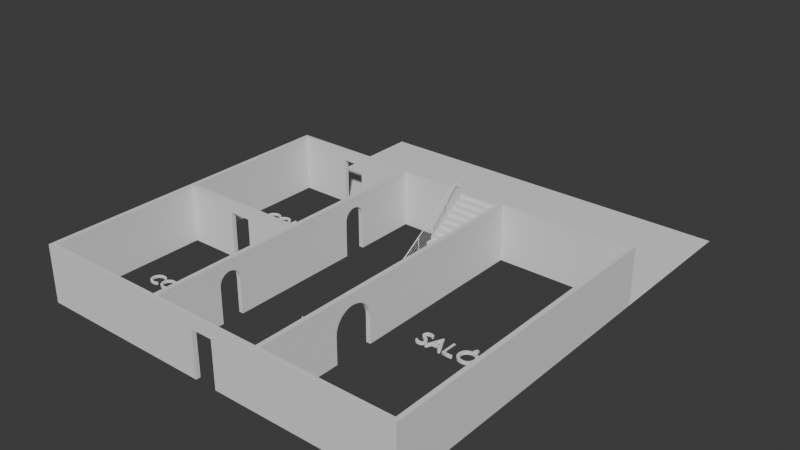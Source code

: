 # Source: Plano.blend  (saved by Blender 5.2.44; exported with 4.5.12 LTS)
import bpy
from mathutils import Matrix  # noqa: F401  (used for matrix-valued properties, if any)

bpy.ops.wm.read_factory_settings(use_empty=True)
scene = bpy.context.scene
scene.name = 'Scene'

# ---- collections
col_muros = bpy.data.collections.new('Muros'); scene.collection.children.link(col_muros)
col_escaleras = bpy.data.collections.new('Escaleras'); scene.collection.children.link(col_escaleras)
col_barandilla = bpy.data.collections.new('Barandilla'); scene.collection.children.link(col_barandilla)
col_house_labels = bpy.data.collections.new('House_Labels'); scene.collection.children.link(col_house_labels)
col_jardin = bpy.data.collections.new('Jardin'); scene.collection.children.link(col_jardin)

# ---- world
world_world = bpy.data.worlds.new('World'); scene.world = world_world
world_world.use_nodes = True; world_world.node_tree.nodes.clear()
_N = world_world.node_tree.nodes; _L = world_world.node_tree.links
n0 = _N.new('ShaderNodeOutputWorld'); n0.name = 'World Output'; n0.location = (200, 100)
n1 = _N.new('ShaderNodeBackground'); n1.name = 'Background'; n1.location = (-200, 100)
n1.inputs[0].default_value = (0.05088, 0.05088, 0.05088, 1.0)
_L.new(n1.outputs[0], n0.inputs[0])
n0.is_active_output = True
world_world.color = (0.05088, 0.05088, 0.05088)
world_world.sun_shadow_jitter_overblur = 0.0

# ---- meshes
me_muro_sup_mesh_011 = bpy.data.meshes.new('Muro_Sup_Mesh.011')
me_muro_sup_mesh_011.from_pydata([(-0.1, 14.1, 0.0), (2.5, 14.1, 0.0), (2.5, 14.1, 2.6), (-0.1, 14.1, 2.6), (2.5, 13.9, 0.0), (-0.1, 13.9, 0.0), (-0.1, 13.9, 2.6), (2.5, 13.9, 2.6), (2.5, 14.1, 2.1), (3.5, 14.1, 2.1), (3.5, 14.1, 2.6), (3.5, 13.9, 2.1), (2.5, 13.9, 2.1), (3.5, 13.9, 2.6), (3.5, 13.9, 0.0), (3.5, 14.1, 0.0), (17.3, 14.1, 0.0), (17.3, 14.1, 2.6), (17.3, 13.9, 0.0), (17.3, 13.9, 2.6)], [], [(0, 3, 2, 1), (4, 7, 6, 5), (0, 1, 4, 5), (8, 2, 10, 9), (11, 13, 7, 12), (8, 9, 11, 12), (1, 8, 12, 4), (14, 11, 9, 15), (15, 10, 17, 16), (18, 19, 13, 14), (15, 16, 18, 14), (6, 19, 17, 3), (0, 5, 6, 3), (18, 16, 17, 19)])
me_muro_sup_mesh_011.update()
me_muro_inf_mesh_011 = bpy.data.meshes.new('Muro_Inf_Mesh.011')
me_muro_inf_mesh_011.from_pydata([(-0.1, 0.1, 0.0), (8.1, 0.1, 0.0), (8.1, 0.1, 2.6), (-0.1, 0.1, 2.6), (8.1, -0.1, 0.0), (-0.1, -0.1, 0.0), (-0.1, -0.1, 2.6), (8.1, -0.1, 2.6), (8.1, 0.1, 2.1), (9.1, 0.1, 2.1), (9.1, 0.1, 2.6), (9.1, -0.1, 2.1), (8.1, -0.1, 2.1), (9.1, -0.1, 2.6), (9.1, -0.1, 0.0), (9.1, 0.1, 0.0), (17.3, 0.1, 0.0), (17.3, 0.1, 2.6), (17.3, -0.1, 0.0), (17.3, -0.1, 2.6)], [], [(0, 3, 2, 1), (4, 7, 6, 5), (0, 1, 4, 5), (8, 2, 10, 9), (11, 13, 7, 12), (8, 9, 11, 12), (1, 8, 12, 4), (14, 11, 9, 15), (15, 10, 17, 16), (18, 19, 13, 14), (15, 16, 18, 14), (6, 19, 17, 3), (0, 5, 6, 3), (18, 16, 17, 19)])
me_muro_inf_mesh_011.update()
me_muro_izq_mesh_011 = bpy.data.meshes.new('Muro_Izq_Mesh.011')
me_muro_izq_mesh_011.from_pydata([(0.1, 0.1, 0.0), (0.1, 13.9, 0.0), (0.1, 13.9, 2.6), (0.1, 0.1, 2.6), (-0.1, 13.9, 0.0), (-0.1, 0.1, 0.0), (-0.1, 0.1, 2.6), (-0.1, 13.9, 2.6)], [], [(0, 1, 2, 3), (4, 5, 6, 7), (4, 1, 0, 5), (6, 3, 2, 7), (0, 3, 6, 5), (4, 7, 2, 1)])
me_muro_izq_mesh_011.update()
me_muro_der_mesh_011 = bpy.data.meshes.new('Muro_Der_Mesh.011')
me_muro_der_mesh_011.from_pydata([(17.3, 0.1, 0.0), (17.3, 13.9, 0.0), (17.3, 13.9, 2.6), (17.3, 0.1, 2.6), (17.1, 13.9, 0.0), (17.1, 0.1, 0.0), (17.1, 0.1, 2.6), (17.1, 13.9, 2.6)], [], [(0, 1, 2, 3), (4, 5, 6, 7), (4, 1, 0, 5), (6, 3, 2, 7), (0, 3, 6, 5), (4, 7, 2, 1)])
me_muro_der_mesh_011.update()
me_muro_cocina_comedor_mesh_011 = bpy.data.meshes.new('Muro_Cocina_Comedor_Mesh.011')
me_muro_cocina_comedor_mesh_011.from_pydata([(0.1, 7.1, 0.0), (2.5, 7.1, 0.0), (2.5, 7.1, 2.6), (0.1, 7.1, 2.6), (2.5, 6.9, 0.0), (0.1, 6.9, 0.0), (0.1, 6.9, 2.6), (2.5, 6.9, 2.6), (2.5, 7.1, 2.1), (3.5, 7.1, 2.1), (3.5, 7.1, 2.6), (3.5, 6.9, 2.1), (2.5, 6.9, 2.1), (3.5, 6.9, 2.6), (3.5, 6.9, 0.0), (3.5, 7.1, 0.0), (5.9, 7.1, 0.0), (5.9, 7.1, 2.6), (5.9, 6.9, 0.0), (5.9, 6.9, 2.6)], [], [(0, 3, 2, 1), (4, 7, 6, 5), (0, 1, 4, 5), (8, 2, 10, 9), (11, 13, 7, 12), (8, 9, 11, 12), (1, 8, 12, 4), (14, 11, 9, 15), (15, 10, 17, 16), (18, 19, 13, 14), (15, 16, 18, 14), (6, 19, 17, 3), (0, 5, 6, 3), (18, 16, 17, 19)])
me_muro_cocina_comedor_mesh_011.update()
me_muro_pasillo_izq_mesh_011 = bpy.data.meshes.new('Muro_Pasillo_Izq_Mesh.011')
me_muro_pasillo_izq_mesh_011.from_pydata([(6.1, 0.1, 0.0), (6.1, 3.0, 0.0), (6.1, 3.0, 2.6), (6.1, 0.1, 2.6), (5.9, 3.0, 0.0), (5.9, 0.1, 0.0), (5.9, 0.1, 2.6), (5.9, 3.0, 2.6), (6.1, 3.0, 1.6), (5.9, 3.0, 1.6), (6.1, 3.01, 1.698), (5.9, 3.01, 1.698), (6.1, 3.038, 1.791), (5.9, 3.038, 1.791), (6.1, 3.084, 1.878), (5.9, 3.084, 1.878), (6.1, 3.146, 1.954), (5.9, 3.146, 1.954), (6.1, 3.222, 2.016), (5.9, 3.222, 2.016), (6.1, 3.309, 2.062), (5.9, 3.309, 2.062), (6.1, 3.402, 2.09), (5.9, 3.402, 2.09), (6.1, 3.5, 2.1), (5.9, 3.5, 2.1), (6.1, 3.598, 2.09), (5.9, 3.598, 2.09), (6.1, 3.691, 2.062), (5.9, 3.691, 2.062), (6.1, 3.778, 2.016), (5.9, 3.778, 2.016), (6.1, 3.854, 1.954), (5.9, 3.854, 1.954), (6.1, 3.916, 1.878), (5.9, 3.916, 1.878), (6.1, 3.962, 1.791), (5.9, 3.962, 1.791), (6.1, 3.99, 1.698), (5.9, 3.99, 1.698), (6.1, 4.0, 1.6), (5.9, 4.0, 1.6), (6.1, 4.0, 2.6), (5.9, 4.0, 2.6), (6.1, 4.0, 0.0), (5.9, 4.0, 0.0), (6.1, 10.0, 0.0), (6.1, 10.0, 2.6), (5.9, 10.0, 0.0), (5.9, 10.0, 2.6), (6.1, 10.0, 1.6), (5.9, 10.0, 1.6), (6.1, 10.01, 1.698), (5.9, 10.01, 1.698), (6.1, 10.04, 1.791), (5.9, 10.04, 1.791), (6.1, 10.08, 1.878), (5.9, 10.08, 1.878), (6.1, 10.15, 1.954), (5.9, 10.15, 1.954), (6.1, 10.22, 2.016), (5.9, 10.22, 2.016), (6.1, 10.31, 2.062), (5.9, 10.31, 2.062), (6.1, 10.4, 2.09), (5.9, 10.4, 2.09), (6.1, 10.5, 2.1), (5.9, 10.5, 2.1), (6.1, 10.6, 2.09), (5.9, 10.6, 2.09), (6.1, 10.69, 2.062), (5.9, 10.69, 2.062), (6.1, 10.78, 2.016), (5.9, 10.78, 2.016), (6.1, 10.85, 1.954), (5.9, 10.85, 1.954), (6.1, 10.92, 1.878), (5.9, 10.92, 1.878), (6.1, 10.96, 1.791), (5.9, 10.96, 1.791), (6.1, 10.99, 1.698), (5.9, 10.99, 1.698), (6.1, 11.0, 1.6), (5.9, 11.0, 1.6), (6.1, 11.0, 2.6), (5.9, 11.0, 2.6), (6.1, 11.0, 0.0), (5.9, 11.0, 0.0), (6.1, 13.9, 0.0), (6.1, 13.9, 2.6), (5.9, 13.9, 0.0), (5.9, 13.9, 2.6)], [], [(0, 1, 2, 3), (4, 5, 6, 7), (4, 1, 0, 5), (8, 10, 12, 14, 16, 18, 20, 22, 24, 26, 28, 30, 32, 34, 36, 38, 40, 42, 2), (7, 43, 41, 39, 37, 35, 33, 31, 29, 27, 25, 23, 21, 19, 17, 15, 13, 11, 9), (1, 4, 9, 8), (8, 9, 11, 10), (10, 11, 13, 12), (12, 13, 15, 14), (14, 15, 17, 16), (16, 17, 19, 18), (18, 19, 21, 20), (20, 21, 23, 22), (22, 23, 25, 24), (24, 25, 27, 26), (26, 27, 29, 28), (28, 29, 31, 30), (30, 31, 33, 32), (32, 33, 35, 34), (34, 35, 37, 36), (36, 37, 39, 38), (38, 39, 41, 40), (40, 41, 45, 44), (44, 46, 47, 42), (48, 45, 43, 49), (48, 46, 44, 45), (50, 52, 54, 56, 58, 60, 62, 64, 66, 68, 70, 72, 74, 76, 78, 80, 82, 84, 47), (49, 85, 83, 81, 79, 77, 75, 73, 71, 69, 67, 65, 63, 61, 59, 57, 55, 53, 51), (46, 48, 51, 50), (50, 51, 53, 52), (52, 53, 55, 54), (54, 55, 57, 56), (56, 57, 59, 58), (58, 59, 61, 60), (60, 61, 63, 62), (62, 63, 65, 64), (64, 65, 67, 66), (66, 67, 69, 68), (68, 69, 71, 70), (70, 71, 73, 72), (72, 73, 75, 74), (74, 75, 77, 76), (76, 77, 79, 78), (78, 79, 81, 80), (80, 81, 83, 82), (82, 83, 87, 86), (86, 88, 89, 84), (90, 87, 85, 91), (90, 88, 86, 87), (6, 3, 89, 91), (0, 3, 6, 5), (90, 91, 89, 88)])
me_muro_pasillo_izq_mesh_011.update()
me_muro_pasillo_der_mesh_011 = bpy.data.meshes.new('Muro_Pasillo_Der_Mesh.011')
me_muro_pasillo_der_mesh_011.from_pydata([(11.3, 0.1, 0.0), (11.3, 3.75, 0.0), (11.3, 3.75, 2.6), (11.3, 0.1, 2.6), (11.1, 3.75, 0.0), (11.1, 0.1, 0.0), (11.1, 0.1, 2.6), (11.1, 3.75, 2.6), (11.3, 3.75, 1.2), (11.1, 3.75, 1.2), (11.3, 3.767, 1.376), (11.1, 3.767, 1.376), (11.3, 3.819, 1.544), (11.1, 3.819, 1.544), (11.3, 3.902, 1.7), (11.1, 3.902, 1.7), (11.3, 4.014, 1.836), (11.1, 4.014, 1.836), (11.3, 4.15, 1.948), (11.1, 4.15, 1.948), (11.3, 4.306, 2.031), (11.1, 4.306, 2.031), (11.3, 4.474, 2.083), (11.1, 4.474, 2.083), (11.3, 4.65, 2.1), (11.1, 4.65, 2.1), (11.3, 4.826, 2.083), (11.1, 4.826, 2.083), (11.3, 4.994, 2.031), (11.1, 4.994, 2.031), (11.3, 5.15, 1.948), (11.1, 5.15, 1.948), (11.3, 5.286, 1.836), (11.1, 5.286, 1.836), (11.3, 5.398, 1.7), (11.1, 5.398, 1.7), (11.3, 5.481, 1.544), (11.1, 5.481, 1.544), (11.3, 5.533, 1.376), (11.1, 5.533, 1.376), (11.3, 5.55, 1.2), (11.1, 5.55, 1.2), (11.3, 5.55, 2.6), (11.1, 5.55, 2.6), (11.3, 5.55, 0.0), (11.1, 5.55, 0.0), (11.3, 13.9, 0.0), (11.3, 13.9, 2.6), (11.1, 13.9, 0.0), (11.1, 13.9, 2.6)], [], [(0, 1, 2, 3), (4, 5, 6, 7), (4, 1, 0, 5), (8, 10, 12, 14, 16, 18, 20, 22, 24, 26, 28, 30, 32, 34, 36, 38, 40, 42, 2), (7, 43, 41, 39, 37, 35, 33, 31, 29, 27, 25, 23, 21, 19, 17, 15, 13, 11, 9), (1, 4, 9, 8), (8, 9, 11, 10), (10, 11, 13, 12), (12, 13, 15, 14), (14, 15, 17, 16), (16, 17, 19, 18), (18, 19, 21, 20), (20, 21, 23, 22), (22, 23, 25, 24), (24, 25, 27, 26), (26, 27, 29, 28), (28, 29, 31, 30), (30, 31, 33, 32), (32, 33, 35, 34), (34, 35, 37, 36), (36, 37, 39, 38), (38, 39, 41, 40), (40, 41, 45, 44), (44, 46, 47, 42), (48, 45, 43, 49), (48, 46, 44, 45), (6, 3, 47, 49), (0, 3, 6, 5), (48, 49, 47, 46)])
me_muro_pasillo_der_mesh_011.update()
me_escalera_maciza_mesh_014 = bpy.data.meshes.new('Escalera_Maciza_Mesh.014')
me_escalera_maciza_mesh_014.from_pydata([(9.3, 9.7, 0.0), (9.3, 9.7, 0.1733), (9.3, 9.98, 0.1733), (9.3, 9.98, 0.3467), (9.3, 10.26, 0.3467), (9.3, 10.26, 0.52), (9.3, 10.54, 0.52), (9.3, 10.54, 0.6933), (9.3, 10.82, 0.6933), (9.3, 10.82, 0.8667), (9.3, 11.1, 0.8667), (9.3, 11.1, 1.04), (9.3, 11.38, 1.04), (9.3, 11.38, 1.213), (9.3, 11.66, 1.213), (9.3, 11.66, 1.387), (9.3, 11.94, 1.387), (9.3, 11.94, 1.56), (9.3, 12.22, 1.56), (9.3, 12.22, 1.733), (9.3, 12.5, 1.733), (9.3, 12.5, 1.907), (9.3, 12.78, 1.907), (9.3, 12.78, 2.08), (9.3, 13.06, 2.08), (9.3, 13.06, 2.253), (9.3, 13.34, 2.253), (9.3, 13.34, 2.427), (9.3, 13.62, 2.427), (9.3, 13.62, 2.6), (9.3, 13.9, 2.6), (9.3, 13.9, 0.0), (11.1, 9.7, 0.0), (11.1, 9.7, 0.1733), (11.1, 9.98, 0.1733), (11.1, 9.98, 0.3467), (11.1, 10.26, 0.3467), (11.1, 10.26, 0.52), (11.1, 10.54, 0.52), (11.1, 10.54, 0.6933), (11.1, 10.82, 0.6933), (11.1, 10.82, 0.8667), (11.1, 11.1, 0.8667), (11.1, 11.1, 1.04), (11.1, 11.38, 1.04), (11.1, 11.38, 1.213), (11.1, 11.66, 1.213), (11.1, 11.66, 1.387), (11.1, 11.94, 1.387), (11.1, 11.94, 1.56), (11.1, 12.22, 1.56), (11.1, 12.22, 1.733), (11.1, 12.5, 1.733), (11.1, 12.5, 1.907), (11.1, 12.78, 1.907), (11.1, 12.78, 2.08), (11.1, 13.06, 2.08), (11.1, 13.06, 2.253), (11.1, 13.34, 2.253), (11.1, 13.34, 2.427), (11.1, 13.62, 2.427), (11.1, 13.62, 2.6), (11.1, 13.9, 2.6), (11.1, 13.9, 0.0)], [], [(0, 1, 2, 3, 4, 5, 6, 7, 8, 9, 10, 11, 12, 13, 14, 15, 16, 17, 18, 19, 20, 21, 22, 23, 24, 25, 26, 27, 28, 29, 30, 31), (63, 62, 61, 60, 59, 58, 57, 56, 55, 54, 53, 52, 51, 50, 49, 48, 47, 46, 45, 44, 43, 42, 41, 40, 39, 38, 37, 36, 35, 34, 33, 32), (0, 32, 33, 1), (1, 33, 34, 2), (2, 34, 35, 3), (3, 35, 36, 4), (4, 36, 37, 5), (5, 37, 38, 6), (6, 38, 39, 7), (7, 39, 40, 8), (8, 40, 41, 9), (9, 41, 42, 10), (10, 42, 43, 11), (11, 43, 44, 12), (12, 44, 45, 13), (13, 45, 46, 14), (14, 46, 47, 15), (15, 47, 48, 16), (16, 48, 49, 17), (17, 49, 50, 18), (18, 50, 51, 19), (19, 51, 52, 20), (20, 52, 53, 21), (21, 53, 54, 22), (22, 54, 55, 23), (23, 55, 56, 24), (24, 56, 57, 25), (25, 57, 58, 26), (26, 58, 59, 27), (27, 59, 60, 28), (28, 60, 61, 29), (29, 61, 62, 30), (30, 62, 63, 31), (31, 63, 32, 0)])
me_escalera_maciza_mesh_014.update()
me_barandilla_postes_mesh = bpy.data.meshes.new('Barandilla_Postes_Mesh')
me_barandilla_postes_mesh.from_pydata([(9.285, 9.904, -0.1113), (9.3, 9.904, -0.1113), (9.3, 9.944, -0.1113), (9.285, 9.944, -0.1113), (9.285, 9.904, 1.039), (9.3, 9.904, 1.039), (9.3, 9.944, 1.039), (9.285, 9.944, 1.039), (9.285, 10.83, 0.4607), (9.3, 10.83, 0.4607), (9.3, 10.87, 0.4607), (9.285, 10.87, 0.4607), (9.285, 10.83, 1.611), (9.3, 10.83, 1.611), (9.3, 10.87, 1.611), (9.285, 10.87, 1.611), (9.285, 11.75, 1.033), (9.3, 11.75, 1.033), (9.3, 11.79, 1.033), (9.285, 11.79, 1.033), (9.285, 11.75, 2.183), (9.3, 11.75, 2.183), (9.3, 11.79, 2.183), (9.285, 11.79, 2.183), (9.285, 12.68, 1.605), (9.3, 12.68, 1.605), (9.3, 12.72, 1.605), (9.285, 12.72, 1.605), (9.285, 12.68, 2.755), (9.3, 12.68, 2.755), (9.3, 12.72, 2.755), (9.285, 12.72, 2.755), (9.285, 13.6, 2.177), (9.3, 13.6, 2.177), (9.3, 13.64, 2.177), (9.285, 13.64, 2.177), (9.285, 13.6, 3.327), (9.3, 13.6, 3.327), (9.3, 13.64, 3.327), (9.285, 13.64, 3.327)], [], [(0, 1, 2, 3), (7, 6, 5, 4), (0, 4, 5, 1), (1, 5, 6, 2), (2, 6, 7, 3), (3, 7, 4, 0), (8, 9, 10, 11), (15, 14, 13, 12), (8, 12, 13, 9), (9, 13, 14, 10), (10, 14, 15, 11), (11, 15, 12, 8), (16, 17, 18, 19), (23, 22, 21, 20), (16, 20, 21, 17), (17, 21, 22, 18), (18, 22, 23, 19), (19, 23, 20, 16), (24, 25, 26, 27), (31, 30, 29, 28), (24, 28, 29, 25), (25, 29, 30, 26), (26, 30, 31, 27), (27, 31, 28, 24), (32, 33, 34, 35), (39, 38, 37, 36), (32, 36, 37, 33), (33, 37, 38, 34), (34, 38, 39, 35), (35, 39, 36, 32)])
me_barandilla_postes_mesh.update()
me_barandilla_varillas_mesh = bpy.data.meshes.new('Barandilla_Varillas_Mesh')
me_barandilla_varillas_mesh.from_pydata([(9.297, 9.844, 0.2391), (9.297, 13.77, 2.67), (9.296, 9.842, 0.2421), (9.296, 13.77, 2.673), (9.292, 9.841, 0.2434), (9.292, 13.77, 2.674), (9.289, 9.842, 0.2421), (9.289, 13.77, 2.673), (9.288, 9.844, 0.2391), (9.288, 13.77, 2.67), (9.289, 9.846, 0.2361), (9.289, 13.77, 2.667), (9.292, 9.847, 0.2349), (9.292, 13.77, 2.665), (9.296, 9.846, 0.2361), (9.296, 13.77, 2.667), (9.297, 9.844, 0.3891), (9.297, 13.77, 2.82), (9.296, 9.842, 0.3921), (9.296, 13.77, 2.823), (9.292, 9.841, 0.3934), (9.292, 13.77, 2.824), (9.289, 9.842, 0.3921), (9.289, 13.77, 2.823), (9.288, 9.844, 0.3891), (9.288, 13.77, 2.82), (9.289, 9.846, 0.3861), (9.289, 13.77, 2.817), (9.292, 9.847, 0.3849), (9.292, 13.77, 2.815), (9.296, 9.846, 0.3861), (9.296, 13.77, 2.817), (9.297, 9.844, 0.5391), (9.297, 13.77, 2.97), (9.296, 9.842, 0.5421), (9.296, 13.77, 2.973), (9.292, 9.841, 0.5434), (9.292, 13.77, 2.974), (9.289, 9.842, 0.5421), (9.289, 13.77, 2.973), (9.288, 9.844, 0.5391), (9.288, 13.77, 2.97), (9.289, 9.846, 0.5361), (9.289, 13.77, 2.967), (9.292, 9.847, 0.5349), (9.292, 13.77, 2.965), (9.296, 9.846, 0.5361), (9.296, 13.77, 2.967), (9.297, 9.844, 0.6891), (9.297, 13.77, 3.12), (9.296, 9.842, 0.6921), (9.296, 13.77, 3.123), (9.292, 9.841, 0.6934), (9.292, 13.77, 3.124), (9.289, 9.842, 0.6921), (9.289, 13.77, 3.123), (9.288, 9.844, 0.6891), (9.288, 13.77, 3.12), (9.289, 9.846, 0.6861), (9.289, 13.77, 3.117), (9.292, 9.847, 0.6849), (9.292, 13.77, 3.115), (9.296, 9.846, 0.6861), (9.296, 13.77, 3.117), (9.297, 9.844, 0.8391), (9.297, 13.77, 3.27), (9.296, 9.842, 0.8421), (9.296, 13.77, 3.273), (9.292, 9.841, 0.8434), (9.292, 13.77, 3.274), (9.289, 9.842, 0.8421), (9.289, 13.77, 3.273), (9.288, 9.844, 0.8391), (9.288, 13.77, 3.27), (9.289, 9.846, 0.8361), (9.289, 13.77, 3.267), (9.292, 9.847, 0.8349), (9.292, 13.77, 3.265), (9.296, 9.846, 0.8361), (9.296, 13.77, 3.267)], [], [(0, 2, 4, 6, 8, 10, 12, 14), (15, 13, 11, 9, 7, 5, 3, 1), (0, 2, 3, 1), (2, 4, 5, 3), (4, 6, 7, 5), (6, 8, 9, 7), (8, 10, 11, 9), (10, 12, 13, 11), (12, 14, 15, 13), (14, 0, 1, 15), (16, 18, 20, 22, 24, 26, 28, 30), (31, 29, 27, 25, 23, 21, 19, 17), (16, 18, 19, 17), (18, 20, 21, 19), (20, 22, 23, 21), (22, 24, 25, 23), (24, 26, 27, 25), (26, 28, 29, 27), (28, 30, 31, 29), (30, 16, 17, 31), (32, 34, 36, 38, 40, 42, 44, 46), (47, 45, 43, 41, 39, 37, 35, 33), (32, 34, 35, 33), (34, 36, 37, 35), (36, 38, 39, 37), (38, 40, 41, 39), (40, 42, 43, 41), (42, 44, 45, 43), (44, 46, 47, 45), (46, 32, 33, 47), (48, 50, 52, 54, 56, 58, 60, 62), (63, 61, 59, 57, 55, 53, 51, 49), (48, 50, 51, 49), (50, 52, 53, 51), (52, 54, 55, 53), (54, 56, 57, 55), (56, 58, 59, 57), (58, 60, 61, 59), (60, 62, 63, 61), (62, 48, 49, 63), (64, 66, 68, 70, 72, 74, 76, 78), (79, 77, 75, 73, 71, 69, 67, 65), (64, 66, 67, 65), (66, 68, 69, 67), (68, 70, 71, 69), (70, 72, 73, 71), (72, 74, 75, 73), (74, 76, 77, 75), (76, 78, 79, 77), (78, 64, 65, 79)])
me_barandilla_varillas_mesh.update()
me_suelo_jardin_mesh_010 = bpy.data.meshes.new('Suelo_Jardin_Mesh.010')
me_suelo_jardin_mesh_010.from_pydata([(-0.1, 14.1, 0.0), (17.3, 14.1, 0.0), (17.3, 21.1, 0.0), (-0.1, 21.1, 0.0)], [], [(0, 1, 2, 3)])
me_suelo_jardin_mesh_010.update()

# ---- curves / text
cu_pasamanos_curve = bpy.data.curves.new('Pasamanos_Curve', 'CURVE')
cu_pasamanos_curve.dimensions = '3D'
_sp = cu_pasamanos_curve.splines.new('BEZIER'); _sp.bezier_points.add(2)
_sp.bezier_points.foreach_set('co', [9.292, 9.824, 0.9768, 9.292, 13.62, 3.327, 9.292, 13.97, 3.327])
_sp.bezier_points.foreach_set('handle_left', [9.292, 8.342, 0.05933, 9.292, 12.96, 3.14, 9.292, 13.83, 3.327])
_sp.bezier_points.foreach_set('handle_right', [9.292, 11.31, 1.894, 9.292, 13.75, 3.364, 9.292, 14.11, 3.327])
for _p, _l, _r in zip(_sp.bezier_points, ['AUTO', 'AUTO', 'AUTO'], ['AUTO', 'AUTO', 'AUTO']): _p.handle_left_type = _l; _p.handle_right_type = _r
cu_pasamanos_curve.bevel_resolution = 8
cu_pasamanos_curve.bevel_depth = 0.025
cu_pasamanos_curve.fill_mode = 'FULL'
txt_texto_082 = bpy.data.curves.new('Texto.082', 'FONT')
txt_texto_082.dimensions = '2D'
txt_texto_082.body = 'COMEDOR'
txt_texto_082.extrude = 0.05
txt_texto_082.align_x = 'CENTER'
txt_texto_082.align_y = 'CENTER'
txt_texto_083 = bpy.data.curves.new('Texto.083', 'FONT')
txt_texto_083.dimensions = '2D'
txt_texto_083.body = 'COCINA'
txt_texto_083.extrude = 0.05
txt_texto_083.align_x = 'CENTER'
txt_texto_083.align_y = 'CENTER'
txt_texto_084 = bpy.data.curves.new('Texto.084', 'FONT')
txt_texto_084.dimensions = '2D'
txt_texto_084.body = 'SALÓN'
txt_texto_084.extrude = 0.05
txt_texto_084.align_x = 'CENTER'
txt_texto_084.align_y = 'CENTER'
txt_texto_085 = bpy.data.curves.new('Texto.085', 'FONT')
txt_texto_085.dimensions = '2D'
txt_texto_085.body = 'JARDÍN'
txt_texto_085.extrude = 0.05
txt_texto_085.align_x = 'CENTER'
txt_texto_085.align_y = 'CENTER'
txt_texto_086 = bpy.data.curves.new('Texto.086', 'FONT')
txt_texto_086.dimensions = '2D'
txt_texto_086.body = 'P'
txt_texto_086.extrude = 0.05
txt_texto_086.align_x = 'CENTER'
txt_texto_086.align_y = 'CENTER'
txt_texto_087 = bpy.data.curves.new('Texto.087', 'FONT')
txt_texto_087.dimensions = '2D'
txt_texto_087.body = 'Y'
txt_texto_087.extrude = 0.05
txt_texto_087.align_x = 'CENTER'
txt_texto_087.align_y = 'CENTER'
txt_texto_088 = bpy.data.curves.new('Texto.088', 'FONT')
txt_texto_088.dimensions = '2D'
txt_texto_088.body = 'E'
txt_texto_088.extrude = 0.05
txt_texto_088.align_x = 'CENTER'
txt_texto_088.align_y = 'CENTER'

# ---- objects
ob_muro_sup = bpy.data.objects.new('Muro_Sup', me_muro_sup_mesh_011)
ob_muro_inf = bpy.data.objects.new('Muro_Inf', me_muro_inf_mesh_011)
ob_muro_izq = bpy.data.objects.new('Muro_Izq', me_muro_izq_mesh_011)
ob_muro_der = bpy.data.objects.new('Muro_Der', me_muro_der_mesh_011)
ob_muro_cocina_comedor = bpy.data.objects.new('Muro_Cocina_Comedor', me_muro_cocina_comedor_mesh_011)
ob_muro_pasillo_izq = bpy.data.objects.new('Muro_Pasillo_Izq', me_muro_pasillo_izq_mesh_011)
ob_muro_pasillo_der = bpy.data.objects.new('Muro_Pasillo_Der', me_muro_pasillo_der_mesh_011)
ob_escalera_maciza = bpy.data.objects.new('Escalera_Maciza', me_escalera_maciza_mesh_014)
ob_barandilla_postes = bpy.data.objects.new('Barandilla_Postes', me_barandilla_postes_mesh)
ob_barandilla_pasamanos = bpy.data.objects.new('Barandilla_Pasamanos', cu_pasamanos_curve)
ob_barandilla_varillas = bpy.data.objects.new('Barandilla_Varillas', me_barandilla_varillas_mesh)
ob_label_comedor = bpy.data.objects.new('Label_COMEDOR', txt_texto_082)
ob_label_cocina = bpy.data.objects.new('Label_COCINA', txt_texto_083)
ob_label_sal_n = bpy.data.objects.new('Label_SALÓN', txt_texto_084)
ob_label_jard_n = bpy.data.objects.new('Label_JARDÍN', txt_texto_085)
ob_label_p = bpy.data.objects.new('Label_P', txt_texto_086)
ob_label_y = bpy.data.objects.new('Label_Y', txt_texto_087)
ob_label_e = bpy.data.objects.new('Label_E', txt_texto_088)
ob_suelo_jardin = bpy.data.objects.new('Suelo_Jardin', me_suelo_jardin_mesh_010)

# ---- transforms, parenting, visibility, modifiers, constraints
ob_muro_sup.location = (0.0, 0.0, 0.0)
ob_muro_inf.location = (0.0, 0.0, 0.0)
ob_muro_izq.location = (0.0, 0.0, 0.0)
ob_muro_der.location = (0.0, 0.0, 0.0)
ob_muro_cocina_comedor.location = (0.0, 0.0, 0.0)
ob_muro_pasillo_izq.location = (0.0, 0.0, 0.0)
ob_muro_pasillo_der.location = (0.0, 0.0, 0.0)
ob_escalera_maciza.location = (0.0, 0.0, 0.0)
ob_barandilla_postes.location = (0.0, 0.0, 0.0)
ob_barandilla_pasamanos.location = (0.0, 0.0, 0.0)
ob_barandilla_varillas.location = (0.0, 0.0, 0.0)
ob_label_comedor.location = (3.0, 10.5, 0.05)
ob_label_comedor.scale = (0.9, 0.9, 0.9)
ob_label_cocina.location = (3.0, 3.5, 0.05)
ob_label_cocina.scale = (0.9, 0.9, 0.9)
ob_label_sal_n.location = (14.2, 7.0, 0.05)
ob_label_sal_n.scale = (1.1, 1.1, 1.1)
ob_label_jard_n.location = (8.6, 17.6, 0.05)
ob_label_jard_n.scale = (1.2, 1.2, 1.2)
ob_label_p.location = (8.6, 7.2, 0.05)
ob_label_p.scale = (1.5, 1.5, 1.5)
ob_label_y.location = (8.6, 4.6, 0.05)
ob_label_y.scale = (1.5, 1.5, 1.5)
ob_label_e.location = (8.6, 2.0, 0.05)
ob_label_e.scale = (1.5, 1.5, 1.5)
ob_suelo_jardin.location = (0.0, 0.0, 0.0)

# ---- collection membership
col_muros.objects.link(ob_muro_sup)
col_muros.objects.link(ob_muro_inf)
col_muros.objects.link(ob_muro_izq)
col_muros.objects.link(ob_muro_der)
col_muros.objects.link(ob_muro_cocina_comedor)
col_muros.objects.link(ob_muro_pasillo_izq)
col_muros.objects.link(ob_muro_pasillo_der)
col_escaleras.objects.link(ob_escalera_maciza)
col_barandilla.objects.link(ob_barandilla_postes)
col_barandilla.objects.link(ob_barandilla_pasamanos)
col_barandilla.objects.link(ob_barandilla_varillas)
col_house_labels.objects.link(ob_label_comedor)
col_house_labels.objects.link(ob_label_cocina)
col_house_labels.objects.link(ob_label_sal_n)
col_house_labels.objects.link(ob_label_jard_n)
col_house_labels.objects.link(ob_label_p)
col_house_labels.objects.link(ob_label_y)
col_house_labels.objects.link(ob_label_e)
col_jardin.objects.link(ob_suelo_jardin)

# ---- scene / render settings (as saved in the file)
scene.frame_start = 1; scene.frame_end = 250; scene.frame_set(1)
scene.render.engine = 'BLENDER_EEVEE_NEXT'
scene.render.bake_bias = 0.0
scene.render.bake_samples = 0
scene.render.compositor_device = 'GPU'
scene.eevee.use_volume_custom_range = False
scene.eevee.fast_gi_thickness_near = 0.1
scene.eevee.fast_gi_thickness_far = 0.0
scene.eevee.ray_tracing_options.screen_trace_thickness = 0.1
bpy.context.view_layer.update()

# ---- added for rendering (the .blend has no active camera and no usable light): camera, sun
cam_auto = bpy.data.cameras.new('AutoCamera')
cam_auto.lens = 50.0
cam_auto.sensor_width = 36.0
cam_auto.clip_end = 1000.0
ob_auto_camera = bpy.data.objects.new('AutoCamera', cam_auto)
scene.collection.objects.link(ob_auto_camera)
ob_auto_camera.location = (34.3055, -20.3466, 22.6721)
ob_auto_camera.rotation_euler = (1.09748, -7.21219e-08, 0.694738)
scene.camera = ob_auto_camera
light_auto_sun = bpy.data.lights.new('AutoSun', 'SUN')
light_auto_sun.energy = 3.0
light_auto_sun.angle = 0.0523599
ob_auto_sun = bpy.data.objects.new('AutoSun', light_auto_sun)
scene.collection.objects.link(ob_auto_sun)
ob_auto_sun.rotation_euler = (0.872665, 0.174533, 0.523599)
bpy.context.view_layer.update()
